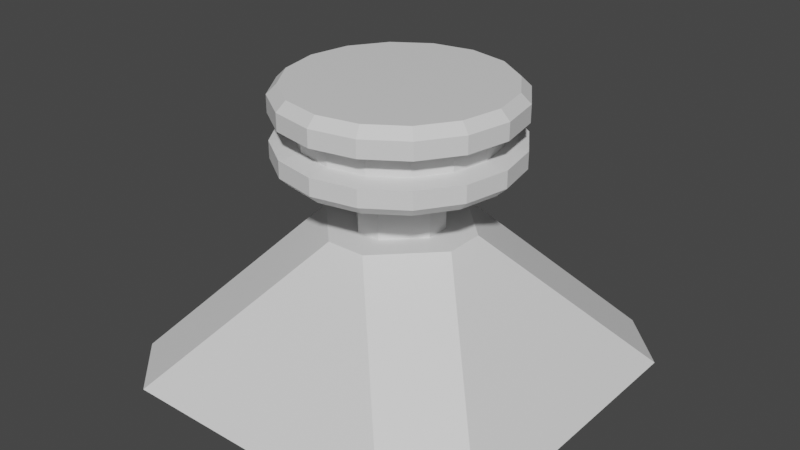 # Source: thruster.blend  (saved by Blender 3.3.6; exported with 4.5.12 LTS)
import bpy
from mathutils import Matrix  # noqa: F401  (used for matrix-valued properties, if any)

bpy.ops.wm.read_factory_settings(use_empty=True)
scene = bpy.context.scene
scene.name = 'Scene'

# ---- materials (node trees are filled in below, after node groups)
mat_base = bpy.data.materials.new('Base')
mat_thruster = bpy.data.materials.new('Thruster')

# ---- material node trees
mat_base.use_nodes = True; mat_base.node_tree.nodes.clear()
_N = mat_base.node_tree.nodes; _L = mat_base.node_tree.links
n0 = _N.new('ShaderNodeBsdfPrincipled'); n0.name = 'Principled BSDF'; n0.location = (10, 300)
n0.distribution = 'GGX'
n0.subsurface_method = 'RANDOM_WALK_SKIN'
n0.inputs[3].default_value = 1.45
n0.inputs[27].default_value = (0.0, 0.0, 0.0, 1.0)
n0.inputs[28].default_value = 1.0
n1 = _N.new('ShaderNodeOutputMaterial'); n1.name = 'Material Output'; n1.location = (300, 300)
_L.new(n0.outputs[0], n1.inputs[0])
n1.is_active_output = True
mat_thruster.use_nodes = True; mat_thruster.node_tree.nodes.clear()
_N = mat_thruster.node_tree.nodes; _L = mat_thruster.node_tree.links
n0 = _N.new('ShaderNodeBsdfPrincipled'); n0.name = 'Principled BSDF'; n0.location = (10, 300)
n0.distribution = 'GGX'
n0.subsurface_method = 'RANDOM_WALK_SKIN'
n0.inputs[3].default_value = 1.45
n0.inputs[27].default_value = (0.0, 0.0, 0.0, 1.0)
n0.inputs[28].default_value = 1.0
n1 = _N.new('ShaderNodeOutputMaterial'); n1.name = 'Material Output'; n1.location = (300, 300)
_L.new(n0.outputs[0], n1.inputs[0])
n1.is_active_output = True

# ---- world
world_world = bpy.data.worlds.new('World'); scene.world = world_world
world_world.use_nodes = True; world_world.node_tree.nodes.clear()
_N = world_world.node_tree.nodes; _L = world_world.node_tree.links
n0 = _N.new('ShaderNodeOutputWorld'); n0.name = 'World Output'; n0.location = (300, 300)
n1 = _N.new('ShaderNodeBackground'); n1.name = 'Background'; n1.location = (10, 300)
n1.inputs[0].default_value = (0.05088, 0.05088, 0.05088, 1.0)
_L.new(n1.outputs[0], n0.inputs[0])
n0.is_active_output = True
world_world.color = (0.05088, 0.05088, 0.05088)
world_world.use_sun_shadow = False
world_world.sun_shadow_jitter_overblur = 0.0

# ---- meshes
me_plane = bpy.data.meshes.new('Plane')
me_plane.from_pydata([(0.02953, 0.111, 0.369), (0.111, 0.02953, 0.369), (0.111, -0.02953, 0.369), (0.02953, -0.111, 0.369), (-0.02953, -0.111, 0.369), (-0.111, -0.02953, 0.369), (-0.111, 0.02953, 0.369), (-0.02953, 0.111, 0.369), (-0.3629, -0.5, 0.0), (-0.5, -0.3629, 1.118e-08), (0.5, -0.3629, 0.0), (0.3629, -0.5, 1.118e-08), (-0.5, 0.3629, 0.0), (-0.3629, 0.5, 1.118e-08), (0.3629, 0.5, 0.0), (0.5, 0.3629, 1.118e-08), (-0.04968, 0.1868, 0.369), (-0.1868, 0.04968, 0.369), (-0.1868, -0.04968, 0.369), (-0.04968, -0.1868, 0.369), (0.04968, -0.1868, 0.369), (0.1868, -0.04968, 0.369), (0.1868, 0.04968, 0.369), (0.04968, 0.1868, 0.369), (0.02953, 0.111, 0.5605), (0.111, 0.02953, 0.5605), (0.111, -0.02953, 0.5605), (0.02953, -0.111, 0.5605), (-0.02953, -0.111, 0.5605), (-0.111, -0.02953, 0.5605), (-0.111, 0.02953, 0.5605), (-0.02953, 0.111, 0.5605), (0.0, -1.863e-09, 0.5605), (-0.2055, -0.2055, 0.5754), (-0.2055, -0.2055, 0.6409), (0.2685, 0.1112, 0.5754), (0.2685, 0.1112, 0.6409), (-0.2685, -0.1112, 0.5754), (0.0, -7.451e-09, 0.51), (-0.2685, -0.1112, 0.6409), (0.2907, -7.927e-09, 0.5754), (0.2907, -7.927e-09, 0.6409), (-0.2907, -7.927e-09, 0.5754), (-0.2907, -7.927e-09, 0.6409), (0.2685, -0.1112, 0.5754), (0.2685, -0.1112, 0.6409), (-0.2685, 0.1112, 0.5754), (-0.2685, 0.1112, 0.6409), (0.2055, -0.2055, 0.5754), (0.2055, -0.2055, 0.6409), (-0.2055, 0.2055, 0.5754), (-0.2055, 0.2055, 0.6409), (0.0, -7.451e-09, 0.7064), (0.1112, -0.2685, 0.5754), (0.1112, -0.2685, 0.6409), (0.1112, 0.2685, 0.6409), (0.1112, 0.2685, 0.5754), (-0.1112, 0.2685, 0.5754), (-0.1112, 0.2685, 0.6409), (1.057e-08, 0.2907, 0.6409), (1.057e-08, 0.2907, 0.5754), (1.057e-08, -0.2907, 0.5754), (1.057e-08, -0.2907, 0.6409), (-0.1112, -0.2685, 0.6409), (-0.1112, -0.2685, 0.5754), (0.2055, 0.2055, 0.6409), (0.2055, 0.2055, 0.5754), (-0.1678, -0.1678, 0.5815), (-0.1678, -0.1678, 0.6349), (0.2192, 0.0908, 0.5815), (0.2192, 0.0908, 0.6349), (-0.2192, -0.0908, 0.5815), (-0.2192, -0.0908, 0.6349), (0.2373, -7.84e-09, 0.5815), (0.2373, -7.84e-09, 0.6349), (-0.2373, -7.84e-09, 0.5815), (-0.2373, -7.84e-09, 0.6349), (0.2192, -0.0908, 0.5815), (0.2192, -0.0908, 0.6349), (-0.2192, 0.0908, 0.5815), (-0.2192, 0.0908, 0.6349), (0.1678, -0.1678, 0.5815), (0.1678, -0.1678, 0.6349), (-0.1678, 0.1678, 0.5815), (-0.1678, 0.1678, 0.6349), (0.0908, -0.2192, 0.5815), (0.0908, -0.2192, 0.6349), (0.0908, 0.2192, 0.6349), (0.0908, 0.2192, 0.5815), (-0.0908, 0.2192, 0.5815), (-0.0908, 0.2192, 0.6349), (1.102e-08, 0.2373, 0.6349), (1.102e-08, 0.2373, 0.5815), (1.102e-08, -0.2373, 0.5815), (1.102e-08, -0.2373, 0.6349), (-0.0908, -0.2192, 0.6349), (-0.0908, -0.2192, 0.5815), (0.1678, 0.1678, 0.6349), (0.1678, 0.1678, 0.5815), (1.057e-08, 0.2907, 0.5333), (9.706e-09, 0.2669, 0.51), (-0.1021, 0.2466, 0.51), (-0.1112, 0.2685, 0.5333), (-0.1887, 0.1887, 0.51), (-0.2055, 0.2055, 0.5333), (-0.2466, 0.1021, 0.51), (-0.2685, 0.1112, 0.5333), (-0.2669, -7.888e-09, 0.51), (-0.2907, -7.927e-09, 0.5333), (-0.2466, -0.1021, 0.51), (-0.2685, -0.1112, 0.5333), (-0.1887, -0.1887, 0.51), (-0.2055, -0.2055, 0.5333), (-0.1021, -0.2466, 0.51), (-0.1112, -0.2685, 0.5333), (9.706e-09, -0.2669, 0.51), (1.057e-08, -0.2907, 0.5333), (0.1021, -0.2466, 0.51), (0.1112, -0.2685, 0.5333), (0.1887, -0.1887, 0.51), (0.2055, -0.2055, 0.5333), (0.2466, -0.1021, 0.51), (0.2685, -0.1112, 0.5333), (0.2669, -7.888e-09, 0.51), (0.2907, -7.927e-09, 0.5333), (0.2466, 0.1021, 0.51), (0.2685, 0.1112, 0.5333), (0.1887, 0.1887, 0.51), (0.2055, 0.2055, 0.5333), (0.1021, 0.2466, 0.51), (0.1112, 0.2685, 0.5333), (9.706e-09, 0.2669, 0.7064), (1.057e-08, 0.2907, 0.6831), (-0.1112, 0.2685, 0.6831), (-0.1021, 0.2466, 0.7064), (-0.2055, 0.2055, 0.6831), (-0.1887, 0.1887, 0.7064), (-0.2685, 0.1112, 0.6831), (-0.2466, 0.1021, 0.7064), (-0.2907, -7.927e-09, 0.6831), (-0.2669, -7.888e-09, 0.7064), (-0.2685, -0.1112, 0.6831), (-0.2466, -0.1021, 0.7064), (-0.2055, -0.2055, 0.6831), (-0.1887, -0.1887, 0.7064), (-0.1112, -0.2685, 0.6831), (-0.1021, -0.2466, 0.7064), (1.057e-08, -0.2907, 0.6831), (9.706e-09, -0.2669, 0.7064), (0.1112, -0.2685, 0.6831), (0.1021, -0.2466, 0.7064), (0.2055, -0.2055, 0.6831), (0.1887, -0.1887, 0.7064), (0.2685, -0.1112, 0.6831), (0.2466, -0.1021, 0.7064), (0.2907, -7.927e-09, 0.6831), (0.2669, -7.888e-09, 0.7064), (0.2685, 0.1112, 0.6831), (0.2466, 0.1021, 0.7064), (0.2055, 0.2055, 0.6831), (0.1887, 0.1887, 0.7064), (0.1112, 0.2685, 0.6831), (0.1021, 0.2466, 0.7064)], [(38, 52)], [(19, 20, 3, 4), (20, 19, 8, 11), (22, 21, 10, 15), (16, 23, 14, 13), (21, 22, 1, 2), (8, 19, 18, 9), (16, 13, 12, 17), (10, 21, 20, 11), (14, 23, 22, 15), (18, 17, 12, 9), (17, 18, 5, 6), (22, 23, 0, 1), (20, 21, 2, 3), (16, 17, 6, 7), (18, 19, 4, 5), (23, 16, 7, 0), (0, 7, 31, 24), (5, 4, 28, 29), (6, 5, 29, 30), (1, 0, 24, 25), (4, 3, 27, 28), (2, 1, 25, 26), (3, 2, 26, 27), (7, 6, 30, 31), (27, 26, 32), (31, 30, 32), (24, 31, 32), (26, 25, 32), (29, 28, 32), (25, 24, 32), (30, 29, 32), (28, 27, 32), (148, 150, 52), (162, 131, 52), (58, 133, 132, 59), (150, 152, 52), (136, 138, 52), (152, 154, 52), (138, 140, 52), (154, 156, 52), (140, 142, 52), (156, 158, 52), (142, 144, 52), (158, 160, 52), (144, 146, 52), (160, 162, 52), (146, 148, 52), (41, 45, 78, 74), (109, 107, 38), (66, 56, 88, 98), (125, 123, 38), (59, 55, 87, 91), (111, 109, 38), (46, 42, 75, 79), (127, 125, 38), (55, 65, 97, 87), (113, 111, 38), (60, 57, 89, 92), (129, 127, 38), (43, 47, 80, 76), (116, 61, 64, 114), (33, 64, 96, 67), (131, 134, 52), (120, 48, 53, 118), (63, 145, 143, 34), (122, 44, 48, 120), (62, 147, 145, 63), (123, 121, 38), (54, 149, 147, 62), (124, 40, 44, 122), (49, 151, 149, 54), (126, 35, 40, 124), (45, 153, 151, 49), (128, 66, 35, 126), (104, 50, 57, 102), (41, 155, 153, 45), (130, 56, 66, 128), (106, 46, 50, 104), (36, 157, 155, 41), (99, 60, 56, 130), (107, 105, 38), (65, 159, 157, 36), (59, 132, 161, 55), (108, 42, 46, 106), (55, 161, 159, 65), (51, 135, 133, 58), (110, 37, 42, 108), (134, 136, 52), (47, 137, 135, 51), (112, 33, 37, 110), (43, 139, 137, 47), (114, 64, 33, 112), (39, 141, 139, 43), (118, 53, 61, 116), (34, 143, 141, 39), (121, 119, 38), (58, 59, 91, 90), (105, 103, 38), (48, 44, 77, 81), (119, 117, 38), (63, 34, 68, 95), (103, 101, 38), (64, 61, 93, 96), (117, 115, 38), (45, 49, 82, 78), (101, 100, 38), (35, 66, 98, 69), (100, 129, 38), (62, 63, 95, 94), (115, 113, 38), (50, 46, 79, 83), (75, 76, 80, 79), (73, 74, 78, 77), (71, 72, 76, 75), (69, 70, 74, 73), (67, 68, 72, 71), (98, 97, 70, 69), (96, 95, 68, 67), (88, 87, 97, 98), (77, 78, 82, 81), (79, 80, 84, 83), (81, 82, 86, 85), (83, 84, 90, 89), (85, 86, 94, 93), (92, 91, 87, 88), (89, 90, 91, 92), (93, 94, 95, 96), (56, 60, 92, 88), (44, 40, 73, 77), (54, 62, 94, 86), (39, 43, 76, 72), (61, 53, 85, 93), (42, 37, 71, 75), (51, 58, 90, 84), (36, 41, 74, 70), (57, 50, 83, 89), (40, 35, 69, 73), (49, 54, 86, 82), (34, 39, 72, 68), (53, 48, 81, 85), (37, 33, 67, 71), (47, 51, 84, 80), (65, 36, 70, 97), (102, 99, 100, 101), (104, 102, 101, 103), (106, 104, 103, 105), (108, 106, 105, 107), (110, 108, 107, 109), (112, 110, 109, 111), (114, 112, 111, 113), (116, 114, 113, 115), (118, 116, 115, 117), (120, 118, 117, 119), (122, 120, 119, 121), (124, 122, 121, 123), (126, 124, 123, 125), (128, 126, 125, 127), (130, 128, 127, 129), (99, 130, 129, 100), (134, 131, 132, 133), (136, 134, 133, 135), (138, 136, 135, 137), (140, 138, 137, 139), (142, 140, 139, 141), (144, 142, 141, 143), (146, 144, 143, 145), (148, 146, 145, 147), (150, 148, 147, 149), (152, 150, 149, 151), (154, 152, 151, 153), (156, 154, 153, 155), (158, 156, 155, 157), (160, 158, 157, 159), (162, 160, 159, 161), (131, 162, 161, 132), (102, 57, 60, 99)])
me_plane.polygons.foreach_set('material_index', [0, 0, 0, 0, 0, 0, 0, 0, 0, 0, 0, 0, 0, 0, 0, 0, 0, 0, 0, 0, 0, 0, 0, 0, 0, 0, 0, 0, 0, 0, 0, 0, 1, 1, 1, 1, 1, 1, 1, 1, 1, 1, 1, 1, 1, 1, 1, 1, 1, 1, 1, 1, 1, 1, 1, 1, 1, 1, 1, 1, 1, 1, 1, 1, 1, 1, 1, 1, 1, 1, 1, 1, 1, 1, 1, 1, 1, 1, 1, 1, 1, 1, 1, 1, 1, 1, 1, 1, 1, 1, 1, 1, 1, 1, 1, 1, 1, 1, 1, 1, 1, 1, 1, 1, 1, 1, 1, 1, 1, 1, 1, 1, 1, 1, 1, 1, 1, 1, 1, 1, 1, 1, 1, 1, 1, 1, 1, 1, 1, 1, 1, 1, 1, 1, 1, 1, 1, 1, 1, 1, 1, 1, 1, 1, 1, 1, 1, 1, 1, 1, 1, 1, 1, 1, 1, 1, 1, 1, 1, 1, 1, 1, 1, 1, 1, 1, 1, 1, 1, 1, 1, 1, 1, 1, 1, 1])
_uv = me_plane.uv_layers.new(name='UVMap')
_uv.uv.foreach_set('vector', [0.2279, 0.261, 0.2279, 0.2138, 0.2545, 0.2234, 0.2545, 0.2514, 0.2279, 0.2138, 0.2279, 0.261, 0.0, 0.4097, 2.98e-08, 0.0651, 0.311, 0.1487, 0.2761, 0.1487, 0.04814, 0.0, 0.303, 0.0, 0.6217, 0.2138, 0.6217, 0.261, 0.3937, 0.4097, 0.3937, 0.0651, 0.2761, 0.1487, 0.311, 0.1487, 0.3039, 0.1847, 0.2832, 0.1847, 0.0, 0.4097, 0.2279, 0.261, 0.2761, 0.3261, 0.04814, 0.4748, 0.6217, 0.2138, 0.3937, 0.0651, 0.4419, 0.0, 0.6698, 0.1487, 0.04814, 0.0, 0.2761, 0.1487, 0.2279, 0.2138, 2.98e-08, 0.0651, 0.3937, 0.4097, 0.6217, 0.261, 0.6698, 0.3261, 0.4419, 0.4748, 0.2267, 0.6236, 0.2267, 0.6708, 0.0, 0.8195, 2.98e-08, 0.4748, 0.311, 0.3261, 0.2761, 0.3261, 0.2832, 0.2901, 0.3039, 0.2901, 0.311, 0.1487, 0.3591, 0.2138, 0.3325, 0.2234, 0.3039, 0.1847, 0.2279, 0.2138, 0.2761, 0.1487, 0.2832, 0.1847, 0.2545, 0.2234, 0.3591, 0.261, 0.311, 0.3261, 0.3039, 0.2901, 0.3325, 0.2514, 0.2761, 0.3261, 0.2279, 0.261, 0.2545, 0.2514, 0.2832, 0.2901, 0.3591, 0.2138, 0.3591, 0.261, 0.3325, 0.2514, 0.3325, 0.2234, 0.6979, 0.4561, 0.6698, 0.4561, 0.6698, 0.3949, 0.6979, 0.3949, 0.7677, 0.3276, 0.7478, 0.3663, 0.6698, 0.3663, 0.6897, 0.3276, 0.7677, 0.2996, 0.7677, 0.3276, 0.6897, 0.3276, 0.6897, 0.2996, 0.7366, 0.4275, 0.6979, 0.4561, 0.6979, 0.3949, 0.7366, 0.3663, 0.2545, 0.2514, 0.2545, 0.2234, 0.3157, 0.2234, 0.3157, 0.2514, 0.7366, 0.4171, 0.7366, 0.39, 0.7414, 0.3663, 0.7414, 0.3934, 0.2545, 0.2234, 0.2832, 0.1847, 0.3444, 0.1847, 0.3157, 0.2234, 0.7478, 0.2609, 0.7677, 0.2996, 0.6897, 0.2996, 0.6698, 0.2609, 0.3157, 0.2234, 0.3444, 0.1847, 0.3547, 0.2374, 0.3937, 0.2514, 0.3651, 0.2901, 0.3547, 0.2374, 0.3937, 0.2234, 0.3937, 0.2514, 0.3547, 0.2374, 0.3444, 0.1847, 0.3651, 0.1847, 0.3547, 0.2374, 0.3444, 0.2901, 0.3157, 0.2514, 0.3547, 0.2374, 0.3651, 0.1847, 0.3937, 0.2234, 0.3547, 0.2374, 0.3651, 0.2901, 0.3444, 0.2901, 0.3547, 0.2374, 0.3157, 0.2514, 0.3157, 0.2234, 0.3547, 0.2374, 0.6988, 0.1491, 0.6988, 0.1001, 0.7915, 0.1355, 0.8701, 0.07488, 0.8842, 0.1218, 0.7915, 0.1355, 0.9152, 0.03633, 0.9281, 0.04028, 0.9052, 0.08851, 0.8923, 0.08456, 0.6988, 0.1001, 0.7129, 0.05645, 0.7915, 0.1355, 0.8701, 0.2145, 0.844, 0.2461, 0.7915, 0.1355, 0.7129, 0.05645, 0.739, 0.02484, 0.7915, 0.1355, 0.844, 0.2461, 0.8099, 0.2609, 0.7915, 0.1355, 0.739, 0.02484, 0.7731, 0.01008, 0.7915, 0.1355, 0.8099, 0.2609, 0.7731, 0.2565, 0.7915, 0.1355, 0.7731, 0.01008, 0.8099, 0.0144, 0.7915, 0.1355, 0.7731, 0.2565, 0.739, 0.2338, 0.7915, 0.1355, 0.8099, 0.0144, 0.844, 0.03716, 0.7915, 0.1355, 0.739, 0.2338, 0.7129, 0.1961, 0.7915, 0.1355, 0.844, 0.03716, 0.8701, 0.07488, 0.7915, 0.1355, 0.7129, 0.1961, 0.6988, 0.1491, 0.7915, 0.1355, 0.5923, 0.4748, 0.6442, 0.4748, 0.6402, 0.4997, 0.5978, 0.4997, 0.428, 0.7156, 0.384, 0.7345, 0.3602, 0.6102, 0.7846, 0.7043, 0.7659, 0.658, 0.7858, 0.6498, 0.8011, 0.6876, 0.2923, 0.5048, 0.3363, 0.4859, 0.3602, 0.6102, 0.4877, 0.6371, 0.4877, 0.5833, 0.5124, 0.5882, 0.5124, 0.6322, 0.4617, 0.6806, 0.428, 0.7156, 0.3602, 0.6102, 0.8346, 0.4824, 0.8744, 0.4748, 0.8744, 0.5003, 0.8419, 0.5064, 0.2586, 0.5398, 0.2923, 0.5048, 0.3602, 0.6102, 0.4877, 0.5833, 0.5076, 0.5335, 0.5287, 0.5476, 0.5124, 0.5882, 0.48, 0.6349, 0.4617, 0.6806, 0.3602, 0.6102, 0.7621, 0.6048, 0.7739, 0.5527, 0.7923, 0.5638, 0.7828, 0.6063, 0.2403, 0.5855, 0.2586, 0.5398, 0.3602, 0.6102, 0.6442, 0.7456, 0.5923, 0.7456, 0.5978, 0.7207, 0.6402, 0.7207, 0.8744, 0.6212, 0.8878, 0.6202, 0.8995, 0.6723, 0.8861, 0.6733, 0.925, 0.7152, 0.8995, 0.6723, 0.918, 0.6611, 0.9388, 0.6962, 0.8842, 0.1218, 0.8842, 0.1709, 0.7915, 0.1355, 0.8968, 0.5216, 0.9102, 0.5206, 0.8915, 0.5669, 0.8781, 0.568, 0.6852, 0.2045, 0.6985, 0.2025, 0.7269, 0.2436, 0.7136, 0.2456, 0.9275, 0.4893, 0.941, 0.4883, 0.9102, 0.5206, 0.8968, 0.5216, 0.6698, 0.1534, 0.6831, 0.1514, 0.6985, 0.2025, 0.6852, 0.2045, 0.3363, 0.4859, 0.384, 0.4859, 0.3602, 0.6102, 0.6698, 0.09998, 0.6831, 0.09802, 0.6831, 0.1514, 0.6698, 0.1534, 0.9657, 0.4759, 0.9791, 0.4748, 0.941, 0.4883, 0.9275, 0.4893, 0.6852, 0.05246, 0.6985, 0.0505, 0.6831, 0.09802, 0.6698, 0.09998, 0.8019, 0.7357, 0.8153, 0.7367, 0.8535, 0.7501, 0.84, 0.7491, 0.7136, 0.01804, 0.7269, 0.01608, 0.6985, 0.0505, 0.6852, 0.05246, 0.7711, 0.7033, 0.7846, 0.7043, 0.8153, 0.7367, 0.8019, 0.7357, 0.7859, 0.5087, 0.7993, 0.5097, 0.7739, 0.5527, 0.7604, 0.5517, 0.7507, 0.001961, 0.764, 0.0, 0.7269, 0.01608, 0.7136, 0.01804, 0.7525, 0.657, 0.7659, 0.658, 0.7846, 0.7043, 0.7711, 0.7033, 0.8246, 0.4113, 0.8418, 0.4113, 0.8571, 0.4561, 0.84, 0.4561, 0.9152, 0.2249, 0.9281, 0.2289, 0.9623, 0.2504, 0.9494, 0.2464, 0.7487, 0.6037, 0.7621, 0.6048, 0.7659, 0.658, 0.7525, 0.657, 0.384, 0.7345, 0.3363, 0.7345, 0.3602, 0.6102, 0.8923, 0.1866, 0.9052, 0.1906, 0.9281, 0.2289, 0.9152, 0.2249, 0.8923, 0.08456, 0.9052, 0.08851, 0.8971, 0.1413, 0.8842, 0.1373, 0.8192, 0.3585, 0.8364, 0.3585, 0.8418, 0.4113, 0.8246, 0.4113, 0.8842, 0.1373, 0.8971, 0.1413, 0.9052, 0.1906, 0.8923, 0.1866, 0.9494, 0.0, 0.9623, 0.003947, 0.9281, 0.04028, 0.9152, 0.03633, 0.8246, 0.3056, 0.8418, 0.3056, 0.8364, 0.3585, 0.8192, 0.3585, 0.8842, 0.1709, 0.8701, 0.2145, 0.7915, 0.1355, 0.7731, 0.4113, 0.7903, 0.4113, 0.8056, 0.4561, 0.7884, 0.4561, 0.84, 0.2609, 0.8571, 0.2609, 0.8418, 0.3056, 0.8246, 0.3056, 0.7677, 0.3585, 0.7849, 0.3585, 0.7903, 0.4113, 0.7731, 0.4113, 0.8861, 0.6733, 0.8995, 0.6723, 0.925, 0.7152, 0.9115, 0.7163, 0.7731, 0.3056, 0.7903, 0.3056, 0.7849, 0.3585, 0.7677, 0.3585, 0.8781, 0.568, 0.8915, 0.5669, 0.8878, 0.6202, 0.8744, 0.6212, 0.7884, 0.2609, 0.8056, 0.2609, 0.7903, 0.3056, 0.7731, 0.3056, 0.384, 0.4859, 0.428, 0.5048, 0.3602, 0.6102, 0.5076, 0.6869, 0.4877, 0.6371, 0.5124, 0.6322, 0.5287, 0.6728, 0.3363, 0.7345, 0.2923, 0.7156, 0.3602, 0.6102, 0.9102, 0.5206, 0.941, 0.4883, 0.9518, 0.5109, 0.9267, 0.5373, 0.428, 0.5048, 0.4617, 0.5398, 0.3602, 0.6102, 0.7487, 0.6371, 0.7288, 0.6869, 0.7093, 0.6728, 0.7255, 0.6322, 0.2923, 0.7156, 0.2586, 0.6806, 0.3602, 0.6102, 0.8995, 0.6723, 0.8878, 0.6202, 0.9084, 0.6186, 0.918, 0.6611, 0.4617, 0.5398, 0.48, 0.5855, 0.3602, 0.6102, 0.6442, 0.4748, 0.6921, 0.4955, 0.6793, 0.5165, 0.6402, 0.4997, 0.2586, 0.6806, 0.2403, 0.6349, 0.3602, 0.6102, 0.8153, 0.7367, 0.7846, 0.7043, 0.8011, 0.6876, 0.8262, 0.714, 0.2403, 0.6349, 0.2403, 0.5855, 0.3602, 0.6102, 0.7487, 0.5833, 0.7487, 0.6371, 0.7255, 0.6322, 0.7255, 0.5882, 0.48, 0.5855, 0.48, 0.6349, 0.3602, 0.6102, 0.7993, 0.5097, 0.8346, 0.4824, 0.8419, 0.5064, 0.8131, 0.5287, 0.8959, 0.3405, 0.8741, 0.3405, 0.8697, 0.2974, 0.8915, 0.2974, 0.983, 0.5, 1.0, 0.4987, 0.9689, 0.5097, 0.9518, 0.5109, 0.8915, 0.3837, 0.8697, 0.3837, 0.8741, 0.3405, 0.8959, 0.3405, 0.8262, 0.714, 0.8432, 0.7153, 0.8744, 0.7263, 0.8573, 0.725, 0.8789, 0.4202, 0.8571, 0.4202, 0.8697, 0.3837, 0.8915, 0.3837, 0.8011, 0.6876, 0.8181, 0.6889, 0.8432, 0.7153, 0.8262, 0.714, 0.918, 0.6611, 0.935, 0.6598, 0.9558, 0.6949, 0.9388, 0.6962, 0.7858, 0.6498, 0.8028, 0.6511, 0.8181, 0.6889, 0.8011, 0.6876, 0.9518, 0.5109, 0.9689, 0.5097, 0.9437, 0.536, 0.9267, 0.5373, 0.8915, 0.2974, 0.8697, 0.2974, 0.8571, 0.2609, 0.8789, 0.2609, 0.9267, 0.5373, 0.9437, 0.536, 0.9285, 0.5739, 0.9115, 0.5752, 0.8131, 0.5287, 0.8301, 0.53, 0.8094, 0.5651, 0.7923, 0.5638, 0.9115, 0.5752, 0.9285, 0.5739, 0.9254, 0.6173, 0.9084, 0.6186, 0.7828, 0.6063, 0.7998, 0.6076, 0.8028, 0.6511, 0.7858, 0.6498, 0.7923, 0.5638, 0.8094, 0.5651, 0.7998, 0.6076, 0.7828, 0.6063, 0.9084, 0.6186, 0.9254, 0.6173, 0.935, 0.6598, 0.918, 0.6611, 0.7659, 0.658, 0.7621, 0.6048, 0.7828, 0.6063, 0.7858, 0.6498, 0.941, 0.4883, 0.9791, 0.4748, 0.983, 0.5, 0.9518, 0.5109, 0.7288, 0.5335, 0.7487, 0.5833, 0.7255, 0.5882, 0.7093, 0.5476, 0.6921, 0.725, 0.6442, 0.7456, 0.6402, 0.7207, 0.6793, 0.7039, 0.8878, 0.6202, 0.8915, 0.5669, 0.9115, 0.5752, 0.9084, 0.6186, 1.0, 0.7501, 0.9603, 0.7426, 0.9676, 0.7185, 1.0, 0.7247, 0.5443, 0.725, 0.5076, 0.6869, 0.5287, 0.6728, 0.5586, 0.7039, 0.5443, 0.4955, 0.5923, 0.4748, 0.5978, 0.4997, 0.5586, 0.5165, 0.7739, 0.5527, 0.7993, 0.5097, 0.8131, 0.5287, 0.7923, 0.5638, 0.8535, 0.7501, 0.8153, 0.7367, 0.8262, 0.714, 0.8573, 0.725, 0.6921, 0.4955, 0.7288, 0.5335, 0.7093, 0.5476, 0.6793, 0.5165, 0.7288, 0.6869, 0.6921, 0.725, 0.6793, 0.7039, 0.7093, 0.6728, 0.8915, 0.5669, 0.9102, 0.5206, 0.9267, 0.5373, 0.9115, 0.5752, 0.9603, 0.7426, 0.925, 0.7152, 0.9388, 0.6962, 0.9676, 0.7185, 0.5923, 0.7456, 0.5443, 0.725, 0.5586, 0.7039, 0.5978, 0.7207, 0.5076, 0.5335, 0.5443, 0.4955, 0.5586, 0.5165, 0.5287, 0.5476, 0.2466, 0.6869, 0.2267, 0.6371, 0.2403, 0.6349, 0.2586, 0.6806, 0.2833, 0.725, 0.2466, 0.6869, 0.2586, 0.6806, 0.2923, 0.7156, 0.3313, 0.7456, 0.2833, 0.725, 0.2923, 0.7156, 0.3363, 0.7345, 0.3832, 0.7456, 0.3313, 0.7456, 0.3363, 0.7345, 0.384, 0.7345, 0.4311, 0.725, 0.3832, 0.7456, 0.384, 0.7345, 0.428, 0.7156, 0.4678, 0.6869, 0.4311, 0.725, 0.428, 0.7156, 0.4617, 0.6806, 0.4877, 0.6371, 0.4678, 0.6869, 0.4617, 0.6806, 0.48, 0.6349, 0.4877, 0.5833, 0.4877, 0.6371, 0.48, 0.6349, 0.48, 0.5855, 0.4678, 0.5335, 0.4877, 0.5833, 0.48, 0.5855, 0.4617, 0.5398, 0.4311, 0.4955, 0.4678, 0.5335, 0.4617, 0.5398, 0.428, 0.5048, 0.3832, 0.4748, 0.4311, 0.4955, 0.428, 0.5048, 0.384, 0.4859, 0.3313, 0.4748, 0.3832, 0.4748, 0.384, 0.4859, 0.3363, 0.4859, 0.2833, 0.4955, 0.3313, 0.4748, 0.3363, 0.4859, 0.2923, 0.5048, 0.2466, 0.5335, 0.2833, 0.4955, 0.2923, 0.5048, 0.2586, 0.5398, 0.2267, 0.5833, 0.2466, 0.5335, 0.2586, 0.5398, 0.2403, 0.5855, 0.2267, 0.6371, 0.2267, 0.5833, 0.2403, 0.5855, 0.2403, 0.6349, 0.9413, 0.04885, 0.9203, 0.09313, 0.9052, 0.08851, 0.9281, 0.04028, 0.9728, 0.01548, 0.9413, 0.04885, 0.9281, 0.04028, 0.9623, 0.003947, 0.8051, 0.407, 0.8192, 0.4481, 0.8056, 0.4561, 0.7903, 0.4113, 0.8002, 0.3585, 0.8051, 0.407, 0.7903, 0.4113, 0.7849, 0.3585, 0.8051, 0.31, 0.8002, 0.3585, 0.7849, 0.3585, 0.7903, 0.3056, 0.8192, 0.2688, 0.8051, 0.31, 0.7903, 0.3056, 0.8056, 0.2609, 0.7129, 0.1961, 0.739, 0.2338, 0.7269, 0.2436, 0.6985, 0.2025, 0.6988, 0.1491, 0.7129, 0.1961, 0.6985, 0.2025, 0.6831, 0.1514, 0.6988, 0.1001, 0.6988, 0.1491, 0.6831, 0.1514, 0.6831, 0.09802, 0.7129, 0.05645, 0.6988, 0.1001, 0.6831, 0.09802, 0.6985, 0.0505, 0.739, 0.02484, 0.7129, 0.05645, 0.6985, 0.0505, 0.7269, 0.01608, 0.7731, 0.01008, 0.739, 0.02484, 0.7269, 0.01608, 0.764, 0.0, 0.9413, 0.222, 0.9728, 0.2418, 0.9623, 0.2504, 0.9281, 0.2289, 0.9203, 0.1869, 0.9413, 0.222, 0.9281, 0.2289, 0.9052, 0.1906, 0.9129, 0.1416, 0.9203, 0.1869, 0.9052, 0.1906, 0.8971, 0.1413, 0.9203, 0.09313, 0.9129, 0.1416, 0.8971, 0.1413, 0.9052, 0.08851, 0.7604, 0.5517, 0.7739, 0.5527, 0.7621, 0.6048, 0.7487, 0.6037])
me_plane.materials.append(mat_base)
me_plane.materials.append(mat_thruster)
me_plane.update()

# ---- objects
ob_plane = bpy.data.objects.new('Plane', me_plane)

# ---- transforms, parenting, visibility, modifiers, constraints
ob_plane.location = (0.0, 0.0, 0.0)

# ---- collection membership
scene.collection.objects.link(ob_plane)

# ---- scene / render settings (as saved in the file)
scene.frame_start = 1; scene.frame_end = 250; scene.frame_set(1)
scene.render.engine = 'CYCLES'
scene.render.image_settings.color_mode = 'RGB'
scene.cycles.sampling_pattern = 'TABULATED_SOBOL'
scene.cycles.use_light_tree = False
scene.cycles.debug_use_hair_bvh = False
scene.cycles.use_auto_tile = False
scene.view_settings.view_transform = 'Filmic'
bpy.context.view_layer.update()

# ---- added for rendering (the .blend has no active camera and no usable light): camera, sun
cam_auto = bpy.data.cameras.new('AutoCamera')
cam_auto.lens = 50.0
cam_auto.sensor_width = 36.0
cam_auto.clip_end = 1000.0
ob_auto_camera = bpy.data.objects.new('AutoCamera', cam_auto)
scene.collection.objects.link(ob_auto_camera)
ob_auto_camera.location = (1.4626, -1.75512, 1.52327)
ob_auto_camera.rotation_euler = (1.09748, -7.21219e-08, 0.694738)
scene.camera = ob_auto_camera
light_auto_sun = bpy.data.lights.new('AutoSun', 'SUN')
light_auto_sun.energy = 3.0
light_auto_sun.angle = 0.0523599
ob_auto_sun = bpy.data.objects.new('AutoSun', light_auto_sun)
scene.collection.objects.link(ob_auto_sun)
ob_auto_sun.rotation_euler = (0.872665, 0.174533, 0.523599)
bpy.context.view_layer.update()
